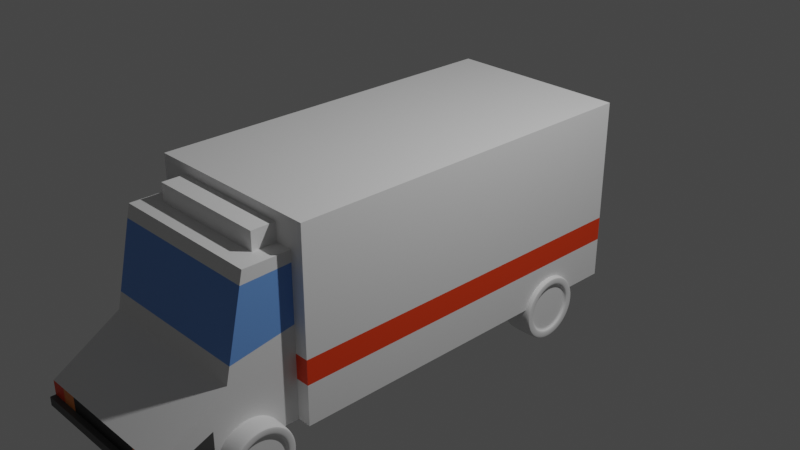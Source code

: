 # Source: ambulance.blend  (saved by Blender 3.4.6; exported with 4.5.12 LTS)
import bpy
from mathutils import Matrix  # noqa: F401  (used for matrix-valued properties, if any)

bpy.ops.wm.read_factory_settings(use_empty=True)
scene = bpy.context.scene
scene.name = 'Scene'

# ---- collections
col_collection = bpy.data.collections.new('Collection'); scene.collection.children.link(col_collection)

# ---- materials (node trees are filled in below, after node groups)
mat_white = bpy.data.materials.new('white')
mat_white.alpha_threshold = 0.0
mat_white.use_transparent_shadow = False
mat_white.roughness = 0.5
mat_white.line_color = (0.0, 0.0, 0.0, 1.0)
mat_red = bpy.data.materials.new('red')
mat_red.use_transparent_shadow = False
mat_black2 = bpy.data.materials.new('black2')
mat_black2.use_transparent_shadow = False
mat_black = bpy.data.materials.new('black')
mat_black.use_transparent_shadow = False
mat_window = bpy.data.materials.new('window')
mat_window.use_transparent_shadow = False
mat_orange = bpy.data.materials.new('orange')
mat_orange.use_transparent_shadow = False

# ---- node groups
ng_auto_smooth = bpy.data.node_groups.new('Auto Smooth', 'GeometryNodeTree')
_s = ng_auto_smooth.interface.new_socket(name='Geometry', in_out='OUTPUT', socket_type='NodeSocketGeometry')
_s = ng_auto_smooth.interface.new_socket(name='Geometry', in_out='INPUT', socket_type='NodeSocketGeometry')
_s = ng_auto_smooth.interface.new_socket(name='Angle', in_out='INPUT', socket_type='NodeSocketFloat')
_s.subtype = 'ANGLE'
_s.min_value = 0.0
_s.max_value = 3.142
ng_auto_smooth.is_modifier = True
_N = ng_auto_smooth.nodes; _L = ng_auto_smooth.links
n0 = _N.new('NodeGroupOutput'); n0.name = 'Group Output'; n0.location = (480, -100)
n1 = _N.new('NodeGroupInput'); n1.name = 'Group Input'; n1.location = (-420, -300)
n2 = _N.new('NodeGroupInput'); n2.name = 'Group Input.001'; n2.location = (-60, -100)
n3 = _N.new('GeometryNodeSetShadeSmooth'); n3.name = 'Set Shade Smooth'; n3.location = (120, -100)
n3.domain = 'EDGE'
n4 = _N.new('GeometryNodeSetShadeSmooth'); n4.name = 'Set Shade Smooth.001'; n4.location = (300, -100)
n5 = _N.new('GeometryNodeInputMeshEdgeAngle'); n5.name = 'Edge Angle'; n5.location = (-420, -220)
n6 = _N.new('GeometryNodeInputEdgeSmooth'); n6.name = 'Is Edge Smooth'; n6.location = (-60, -160)
n7 = _N.new('GeometryNodeInputShadeSmooth'); n7.name = 'Is Face Smooth'; n7.location = (-240, -340)
n8 = _N.new('FunctionNodeBooleanMath'); n8.name = 'Boolean Math'; n8.location = (-60, -220)
n9 = _N.new('FunctionNodeCompare'); n9.name = 'Compare'; n9.location = (-240, -180)
n9.operation = 'LESS_EQUAL'
_L.new(n5.outputs[0], n9.inputs[0])
_L.new(n4.outputs[0], n0.inputs[0])
_L.new(n1.outputs[1], n9.inputs[1])
_L.new(n9.outputs[0], n8.inputs[0])
_L.new(n7.outputs[0], n8.inputs[1])
_L.new(n2.outputs[0], n3.inputs[0])
_L.new(n6.outputs[0], n3.inputs[1])
_L.new(n3.outputs[0], n4.inputs[0])
_L.new(n8.outputs[0], n3.inputs[2])
n0.is_active_output = True

# ---- material node trees
mat_white.use_nodes = True; mat_white.node_tree.nodes.clear()
_N = mat_white.node_tree.nodes; _L = mat_white.node_tree.links
n0 = _N.new('ShaderNodeOutputMaterial'); n0.name = 'Material Output'; n0.location = (300, 300)
n1 = _N.new('ShaderNodeBsdfPrincipled'); n1.name = 'Principled BSDF'; n1.location = (10, 300)
n1.distribution = 'GGX'
n1.subsurface_method = 'RANDOM_WALK_SKIN'
n1.inputs[3].default_value = 1.45
n1.inputs[27].default_value = (0.0, 0.0, 0.0, 1.0)
n1.inputs[28].default_value = 1.0
_L.new(n1.outputs[0], n0.inputs[0])
n0.is_active_output = True
mat_red.use_nodes = True; mat_red.node_tree.nodes.clear()
_N = mat_red.node_tree.nodes; _L = mat_red.node_tree.links
n0 = _N.new('ShaderNodeBsdfPrincipled'); n0.name = 'プリンシプルBSDF'; n0.location = (10, 300)
n0.distribution = 'GGX'
n0.subsurface_method = 'RANDOM_WALK_SKIN'
n0.inputs[0].default_value = (0.8, 0.05025, 0.005119, 1.0)
n0.inputs[3].default_value = 1.45
n0.inputs[27].default_value = (0.0, 0.0, 0.0, 1.0)
n0.inputs[28].default_value = 1.0
n1 = _N.new('ShaderNodeOutputMaterial'); n1.name = 'マテリアル出力'; n1.location = (300, 300)
_L.new(n0.outputs[0], n1.inputs[0])
n1.is_active_output = True
mat_black2.use_nodes = True; mat_black2.node_tree.nodes.clear()
_N = mat_black2.node_tree.nodes; _L = mat_black2.node_tree.links
n0 = _N.new('ShaderNodeBsdfPrincipled'); n0.name = 'プリンシプルBSDF'; n0.location = (10, 300)
n0.distribution = 'GGX'
n0.subsurface_method = 'RANDOM_WALK_SKIN'
n0.inputs[0].default_value = (0.07324, 0.07324, 0.07324, 1.0)
n0.inputs[3].default_value = 1.45
n0.inputs[27].default_value = (0.0, 0.0, 0.0, 1.0)
n0.inputs[28].default_value = 1.0
n1 = _N.new('ShaderNodeOutputMaterial'); n1.name = 'マテリアル出力'; n1.location = (300, 300)
_L.new(n0.outputs[0], n1.inputs[0])
n1.is_active_output = True
mat_black.use_nodes = True; mat_black.node_tree.nodes.clear()
_N = mat_black.node_tree.nodes; _L = mat_black.node_tree.links
n0 = _N.new('ShaderNodeBsdfPrincipled'); n0.name = 'プリンシプルBSDF'; n0.location = (10, 300)
n0.distribution = 'GGX'
n0.subsurface_method = 'RANDOM_WALK_SKIN'
n0.inputs[0].default_value = (0.008076, 0.008076, 0.008076, 1.0)
n0.inputs[3].default_value = 1.45
n0.inputs[27].default_value = (0.0, 0.0, 0.0, 1.0)
n0.inputs[28].default_value = 1.0
n1 = _N.new('ShaderNodeOutputMaterial'); n1.name = 'マテリアル出力'; n1.location = (300, 300)
_L.new(n0.outputs[0], n1.inputs[0])
n1.is_active_output = True
mat_window.use_nodes = True; mat_window.node_tree.nodes.clear()
_N = mat_window.node_tree.nodes; _L = mat_window.node_tree.links
n0 = _N.new('ShaderNodeBsdfPrincipled'); n0.name = 'プリンシプルBSDF'; n0.location = (10, 300)
n0.distribution = 'GGX'
n0.subsurface_method = 'RANDOM_WALK_SKIN'
n0.inputs[0].default_value = (0.155, 0.346, 0.8, 1.0)
n0.inputs[3].default_value = 1.45
n0.inputs[27].default_value = (0.0, 0.0, 0.0, 1.0)
n0.inputs[28].default_value = 1.0
n1 = _N.new('ShaderNodeOutputMaterial'); n1.name = 'マテリアル出力'; n1.location = (300, 300)
_L.new(n0.outputs[0], n1.inputs[0])
n1.is_active_output = True
mat_orange.use_nodes = True; mat_orange.node_tree.nodes.clear()
_N = mat_orange.node_tree.nodes; _L = mat_orange.node_tree.links
n0 = _N.new('ShaderNodeBsdfPrincipled'); n0.name = 'プリンシプルBSDF'; n0.location = (10, 300)
n0.distribution = 'GGX'
n0.subsurface_method = 'RANDOM_WALK_SKIN'
n0.inputs[0].default_value = (0.8, 0.254, 0.04757, 1.0)
n0.inputs[3].default_value = 1.45
n0.inputs[27].default_value = (0.0, 0.0, 0.0, 1.0)
n0.inputs[28].default_value = 1.0
n1 = _N.new('ShaderNodeOutputMaterial'); n1.name = 'マテリアル出力'; n1.location = (300, 300)
_L.new(n0.outputs[0], n1.inputs[0])
n1.is_active_output = True

# ---- world
world_world = bpy.data.worlds.new('World'); scene.world = world_world
world_world.use_nodes = True; world_world.node_tree.nodes.clear()
_N = world_world.node_tree.nodes; _L = world_world.node_tree.links
n0 = _N.new('ShaderNodeOutputWorld'); n0.name = 'World Output'; n0.location = (300, 300)
n1 = _N.new('ShaderNodeBackground'); n1.name = 'Background'; n1.location = (10, 300)
n1.inputs[0].default_value = (0.05088, 0.05088, 0.05088, 1.0)
_L.new(n1.outputs[0], n0.inputs[0])
n0.is_active_output = True
world_world.color = (0.05088, 0.05088, 0.05088)
world_world.use_sun_shadow = False
world_world.sun_shadow_jitter_overblur = 0.0

# ---- cameras
cam_camera = bpy.data.cameras.new('Camera')
cam_camera.clip_end = 100.0
cam_camera.ortho_scale = 7.314

# ---- lights
light_light = bpy.data.lights.new('Light', 'POINT')
light_light.transmission_factor = 0.0
light_light.energy = 1000.0
light_light.shadow_soft_size = 0.1
light_light.shadow_maximum_resolution = 0.006
light_light.use_absolute_resolution = True

# ---- meshes
me_cube = bpy.data.meshes.new('Cube')
me_cube.from_pydata([(1.0, 1.0, 1.0), (1.0, 1.0, -1.0), (1.0, -1.0, 1.0), (1.0, -1.0, -1.0), (-1.0, 1.0, 1.0), (-1.0, 1.0, -1.0), (-1.0, -1.0, 1.0), (-1.0, -1.0, -1.0), (1.0, 1.0, -0.3119), (-1.0, -1.0, -0.3119), (1.0, -1.0, -0.3119), (-1.0, 1.0, -0.3119), (1.0, 1.0, -0.5723), (1.0, -1.0, -0.5723), (-1.0, 1.0, -0.5723), (-1.0, -1.0, -0.5723)], [], [(0, 4, 6, 2), (10, 2, 6, 9), (9, 6, 4, 11), (5, 1, 3, 7), (8, 0, 2, 10), (11, 4, 0, 8), (14, 11, 8, 12), (12, 8, 10, 13), (15, 9, 11, 14), (13, 10, 9, 15), (3, 13, 15, 7), (7, 15, 14, 5), (1, 12, 13, 3), (5, 14, 12, 1)])
me_cube.polygons.foreach_set('material_index', [0, 0, 0, 0, 0, 0, 1, 1, 1, 1, 0, 0, 0, 0])
_uv = me_cube.uv_layers.new(name='UVMap')
_uv.uv.foreach_set('vector', [0.625, 0.5, 0.875, 0.5, 0.875, 0.75, 0.625, 0.75, 0.461, 0.75, 0.625, 0.75, 0.625, 1.0, 0.461, 1.0, 0.461, 0.0, 0.625, 0.0, 0.625, 0.25, 0.461, 0.25, 0.125, 0.5, 0.375, 0.5, 0.375, 0.75, 0.125, 0.75, 0.461, 0.5, 0.625, 0.5, 0.625, 0.75, 0.461, 0.75, 0.461, 0.25, 0.625, 0.25, 0.625, 0.5, 0.461, 0.5, 0.4285, 0.25, 0.461, 0.25, 0.461, 0.5, 0.4285, 0.5, 0.4285, 0.5, 0.461, 0.5, 0.461, 0.75, 0.4285, 0.75, 0.4285, 0.0, 0.461, 0.0, 0.461, 0.25, 0.4285, 0.25, 0.4285, 0.75, 0.461, 0.75, 0.461, 1.0, 0.4285, 1.0, 0.375, 0.75, 0.4285, 0.75, 0.4285, 1.0, 0.375, 1.0, 0.375, 0.0, 0.4285, 0.0, 0.4285, 0.25, 0.375, 0.25, 0.375, 0.5, 0.4285, 0.5, 0.4285, 0.75, 0.375, 0.75, 0.375, 0.25, 0.4285, 0.25, 0.4285, 0.5, 0.375, 0.5])
me_cube.materials.append(mat_white)
me_cube.materials.append(mat_red)
me_cube.use_mirror_vertex_groups = False
me_cube.update()
me_cube_001 = bpy.data.meshes.new('Cube.001')
me_cube_001.from_pydata([(1.0, 1.0, 1.0), (1.0, 1.0, -1.0), (1.0, -0.1834, 1.0), (1.0, -1.0, -1.0), (-1.0, 1.0, 1.0), (-1.0, 1.0, -1.0), (-1.0, -0.1834, 1.0), (-1.0, -1.0, -1.0), (1.0, 1.0, 0.0), (-1.0, -0.6498, -0.1864), (1.0, -0.6498, -0.1864), (-1.0, 1.0, 0.0), (1.0, -2.151, -0.7095), (1.0, -2.151, -1.0), (-1.0, -2.151, -1.0), (-1.0, -2.151, -0.7095), (1.0, 1.0, -0.625), (1.0, -1.0, -0.625), (-1.0, 1.0, -0.625), (-1.0, -1.0, -0.625), (1.0, -2.151, -0.8911), (-1.0, -2.151, -0.8911), (1.0, -2.269, -0.8911), (1.0, -2.269, -1.0), (-1.0, -2.269, -1.0), (-1.0, -2.269, -0.8911), (-1.0, -0.247, 0.8381), (1.0, 1.0, 0.8636), (1.0, -0.247, 0.8381), (-1.0, 1.0, 0.8636), (1.0, 1.0, 0.173), (1.0, -0.5691, 0.01882), (-1.0, 1.0, 0.173), (-1.0, -0.5691, 0.01882), (0.5744, 1.0, -1.0), (-0.5744, 1.0, -1.0), (0.5744, -0.1834, 1.0), (-0.5744, -0.1834, 1.0), (-0.5744, -1.0, -1.0), (0.5744, -1.0, -1.0), (-0.5744, 1.0, 1.0), (0.5744, 1.0, 1.0), (0.5744, 1.0, 0.0), (-0.5744, 1.0, 0.0), (-0.5744, -0.6498, -0.1864), (0.5744, -0.6498, -0.1864), (-0.5744, -2.151, -1.0), (0.5744, -2.151, -1.0), (-0.5744, -2.151, -0.7095), (0.5744, -2.151, -0.7095), (0.5744, -2.151, -0.8911), (-0.5744, -2.151, -0.8911), (-0.5744, 1.0, -0.625), (0.5744, 1.0, -0.625), (0.5744, -2.269, -1.0), (-0.5744, -2.269, -1.0), (-0.5744, -2.269, -0.8911), (0.5744, -2.269, -0.8911), (-0.5744, 1.0, 0.8636), (0.5744, 1.0, 0.8636), (0.5744, -0.247, 0.8381), (-0.5744, -0.247, 0.8381), (0.5744, -0.5691, 0.01882), (-0.5744, -0.5691, 0.01882), (-0.5744, 1.0, 0.173), (0.5744, 1.0, 0.173), (-1.0, -2.151, -0.8003), (1.0, -2.151, -0.8003), (-0.5744, -2.151, -0.8003), (0.5744, -2.151, -0.8003), (0.7872, -2.151, -0.7095), (-0.7872, -2.151, -0.7095), (-0.7872, -2.151, -0.8911), (0.7872, -2.151, -0.8911), (-0.7872, -2.151, -0.8003), (0.7872, -2.151, -0.8003)], [], [(39, 3, 13, 47), (0, 41, 36, 2), (26, 6, 4, 29), (34, 53, 16, 1), (27, 0, 2, 28), (29, 4, 40, 58), (11, 32, 64, 43), (16, 8, 10, 17), (19, 9, 11, 18), (7, 38, 46, 14), (75, 70, 49, 69), (10, 31, 62, 45), (17, 10, 12, 67, 20), (19, 7, 14, 21), (9, 19, 21, 66, 15), (3, 17, 20, 13), (13, 20, 22, 23), (7, 19, 18, 5), (1, 16, 17, 3), (61, 37, 6, 26), (65, 59, 27, 30), (20, 73, 50, 57, 22), (14, 46, 55, 24), (21, 14, 24, 25), (32, 29, 58, 64), (30, 27, 28, 31), (33, 26, 29, 32), (31, 28, 60, 62), (10, 45, 49, 70, 12), (9, 33, 32, 11), (8, 30, 31, 10), (18, 11, 43, 52), (44, 63, 33, 9), (47, 13, 23, 54), (63, 61, 26, 33), (74, 71, 15, 66), (23, 22, 57, 54), (55, 56, 25, 24), (34, 1, 3, 39), (44, 9, 15, 71, 48), (51, 72, 21, 25, 56), (59, 41, 0, 27), (53, 42, 8, 16), (42, 65, 30, 8), (5, 18, 52, 35), (40, 4, 6, 37), (28, 2, 36, 60), (65, 42, 43, 64), (63, 44, 45, 62), (61, 63, 62, 60), (59, 65, 64, 58), (47, 54, 55, 46), (51, 56, 57, 50), (56, 55, 54, 57), (53, 34, 35, 52), (44, 48, 49, 45), (68, 51, 50, 69), (39, 47, 46, 38), (42, 53, 52, 43), (41, 59, 58, 40), (34, 39, 38, 35), (37, 61, 60, 36), (40, 37, 36, 41), (5, 35, 38, 7), (48, 68, 69, 49), (72, 74, 66, 21), (51, 68, 74, 72), (68, 48, 71, 74), (73, 75, 69, 50), (20, 67, 75, 73), (67, 12, 70, 75)])
me_cube_001.polygons.foreach_set('material_index', [1, 3, 3, 3, 3, 3, 3, 3, 3, 1, 5, 3, 3, 1, 3, 1, 1, 3, 3, 3, 3, 1, 1, 1, 3, 4, 4, 4, 3, 3, 3, 3, 3, 1, 4, 0, 1, 1, 3, 3, 1, 3, 3, 3, 3, 3, 3, 3, 3, 4, 3, 1, 1, 1, 3, 3, 2, 1, 3, 3, 3, 3, 3, 3, 2, 0, 5, 5, 5, 0, 0])
_uv = me_cube_001.uv_layers.new(name='UVMap')
_uv.uv.foreach_set('vector', [0.3218, 0.75, 0.375, 0.75, 0.375, 0.75, 0.3218, 0.75, 0.625, 0.5, 0.6782, 0.5, 0.6782, 0.75, 0.625, 0.75, 0.6079, 0.0, 0.625, 0.0, 0.625, 0.25, 0.6079, 0.25, 0.375, 0.4468, 0.4219, 0.4468, 0.4219, 0.5, 0.375, 0.5, 0.6079, 0.5, 0.625, 0.5, 0.625, 0.75, 0.6079, 0.75, 0.6079, 0.25, 0.625, 0.25, 0.625, 0.3032, 0.6079, 0.3032, 0.5, 0.25, 0.5216, 0.25, 0.5216, 0.3032, 0.5, 0.3032, 0.4219, 0.5, 0.5, 0.5, 0.5, 0.75, 0.4219, 0.75, 0.4219, 0.0, 0.5, 0.0, 0.5, 0.25, 0.4219, 0.25, 0.125, 0.75, 0.1782, 0.75, 0.1782, 0.75, 0.125, 0.75, 0.4609, 0.7766, 0.5, 0.7766, 0.5, 0.8032, 0.4609, 0.8032, 0.5, 0.75, 0.5216, 0.75, 0.5216, 0.8032, 0.5, 0.8032, 0.4219, 0.75, 0.5, 0.75, 0.5, 0.75, 0.4609, 0.75, 0.4219, 0.75, 0.4219, 0.0, 0.375, 0.0, 0.375, 0.0, 0.4219, 0.0, 0.5, 0.0, 0.4219, 0.0, 0.4219, 0.0, 0.4609, 0.0, 0.5, 0.0, 0.375, 0.75, 0.4219, 0.75, 0.4219, 0.75, 0.375, 0.75, 0.375, 0.75, 0.4219, 0.75, 0.4219, 0.75, 0.375, 0.75, 0.375, 0.0, 0.4219, 0.0, 0.4219, 0.25, 0.375, 0.25, 0.375, 0.5, 0.4219, 0.5, 0.4219, 0.75, 0.375, 0.75, 0.6079, 0.9468, 0.625, 0.9468, 0.625, 1.0, 0.6079, 1.0, 0.5216, 0.4468, 0.6079, 0.4468, 0.6079, 0.5, 0.5216, 0.5, 0.4219, 0.75, 0.4219, 0.7766, 0.4219, 0.8032, 0.4219, 0.8032, 0.4219, 0.75, 0.125, 0.75, 0.1782, 0.75, 0.1782, 0.75, 0.125, 0.75, 0.4219, 0.0, 0.375, 0.0, 0.375, 0.0, 0.4219, 0.0, 0.5216, 0.25, 0.6079, 0.25, 0.6079, 0.3032, 0.5216, 0.3032, 0.5216, 0.5, 0.6079, 0.5, 0.6079, 0.75, 0.5216, 0.75, 0.5216, 0.0, 0.6079, 0.0, 0.6079, 0.25, 0.5216, 0.25, 0.5216, 0.75, 0.6079, 0.75, 0.6079, 0.8032, 0.5216, 0.8032, 0.5, 0.75, 0.5, 0.8032, 0.5, 0.8032, 0.5, 0.7766, 0.5, 0.75, 0.5, 0.0, 0.5216, 0.0, 0.5216, 0.25, 0.5, 0.25, 0.5, 0.5, 0.5216, 0.5, 0.5216, 0.75, 0.5, 0.75, 0.4219, 0.25, 0.5, 0.25, 0.5, 0.3032, 0.4219, 0.3032, 0.5, 0.9468, 0.5216, 0.9468, 0.5216, 1.0, 0.5, 1.0, 0.3218, 0.75, 0.375, 0.75, 0.375, 0.75, 0.3218, 0.75, 0.5216, 0.9468, 0.6079, 0.9468, 0.6079, 1.0, 0.5216, 1.0, 0.4609, 0.9734, 0.5, 0.9734, 0.5, 1.0, 0.4609, 1.0, 0.375, 0.75, 0.4219, 0.75, 0.4219, 0.8032, 0.375, 0.8032, 0.375, 0.9468, 0.4219, 0.9468, 0.4219, 1.0, 0.375, 1.0, 0.3218, 0.5, 0.375, 0.5, 0.375, 0.75, 0.3218, 0.75, 0.5, 0.9468, 0.5, 1.0, 0.5, 1.0, 0.5, 0.9734, 0.5, 0.9468, 0.4219, 0.9468, 0.4219, 0.9734, 0.4219, 1.0, 0.4219, 1.0, 0.4219, 0.9468, 0.6079, 0.4468, 0.625, 0.4468, 0.625, 0.5, 0.6079, 0.5, 0.4219, 0.4468, 0.5, 0.4468, 0.5, 0.5, 0.4219, 0.5, 0.5, 0.4468, 0.5216, 0.4468, 0.5216, 0.5, 0.5, 0.5, 0.375, 0.25, 0.4219, 0.25, 0.4219, 0.3032, 0.375, 0.3032, 0.8218, 0.5, 0.875, 0.5, 0.875, 0.75, 0.8218, 0.75, 0.6079, 0.75, 0.625, 0.75, 0.625, 0.8032, 0.6079, 0.8032, 0.5216, 0.4468, 0.5, 0.4468, 0.5, 0.3032, 0.5216, 0.3032, 0.5216, 0.9468, 0.5, 0.9468, 0.5, 0.8032, 0.5216, 0.8032, 0.6079, 0.9468, 0.5216, 0.9468, 0.5216, 0.8032, 0.6079, 0.8032, 0.6079, 0.4468, 0.5216, 0.4468, 0.5216, 0.3032, 0.6079, 0.3032, 0.3218, 0.75, 0.3218, 0.75, 0.1782, 0.75, 0.1782, 0.75, 0.4219, 0.9468, 0.4219, 0.9468, 0.4219, 0.8032, 0.4219, 0.8032, 0.4219, 0.9468, 0.375, 0.9468, 0.375, 0.8032, 0.4219, 0.8032, 0.4219, 0.4468, 0.375, 0.4468, 0.375, 0.3032, 0.4219, 0.3032, 0.5, 0.9468, 0.5, 0.9468, 0.5, 0.8032, 0.5, 0.8032, 0.4609, 0.9468, 0.4219, 0.9468, 0.4219, 0.8032, 0.4609, 0.8032, 0.3218, 0.75, 0.3218, 0.75, 0.1782, 0.75, 0.1782, 0.75, 0.5, 0.4468, 0.4219, 0.4468, 0.4219, 0.3032, 0.5, 0.3032, 0.625, 0.4468, 0.6079, 0.4468, 0.6079, 0.3032, 0.625, 0.3032, 0.3218, 0.5, 0.3218, 0.75, 0.1782, 0.75, 0.1782, 0.5, 0.625, 0.9468, 0.6079, 0.9468, 0.6079, 0.8032, 0.625, 0.8032, 0.8218, 0.5, 0.8218, 0.75, 0.6782, 0.75, 0.6782, 0.5, 0.125, 0.5, 0.1782, 0.5, 0.1782, 0.75, 0.125, 0.75, 0.5, 0.9468, 0.4609, 0.9468, 0.4609, 0.8032, 0.5, 0.8032, 0.4219, 0.9734, 0.4609, 0.9734, 0.4609, 1.0, 0.4219, 1.0, 0.4219, 0.9468, 0.4609, 0.9468, 0.4609, 0.9734, 0.4219, 0.9734, 0.4609, 0.9468, 0.5, 0.9468, 0.5, 0.9734, 0.4609, 0.9734, 0.4219, 0.7766, 0.4609, 0.7766, 0.4609, 0.8032, 0.4219, 0.8032, 0.4219, 0.75, 0.4609, 0.75, 0.4609, 0.7766, 0.4219, 0.7766, 0.4609, 0.75, 0.5, 0.75, 0.5, 0.7766, 0.4609, 0.7766])
me_cube_001.materials.append(mat_red)
me_cube_001.materials.append(mat_black2)
me_cube_001.materials.append(mat_black)
me_cube_001.materials.append(mat_white)
me_cube_001.materials.append(mat_window)
me_cube_001.materials.append(mat_orange)
me_cube_001.use_mirror_vertex_groups = False
me_cube_001.update()
me_x = bpy.data.meshes.new('立方体')
me_x.from_pydata([(-1.0, -1.0, -1.0), (-1.0, -1.0, 1.0), (-1.0, 1.0, -1.0), (-1.0, 1.0, 1.0), (1.0, -1.0, -1.0), (1.0, -1.0, 1.0), (1.0, 1.0, -1.0), (1.0, 1.0, 1.0)], [], [(0, 1, 3, 2), (2, 3, 7, 6), (6, 7, 5, 4), (4, 5, 1, 0), (2, 6, 4, 0), (7, 3, 1, 5)])
_uv = me_x.uv_layers.new(name='UVマップ')
_uv.uv.foreach_set('vector', [0.375, 0.0, 0.625, 0.0, 0.625, 0.25, 0.375, 0.25, 0.375, 0.25, 0.625, 0.25, 0.625, 0.5, 0.375, 0.5, 0.375, 0.5, 0.625, 0.5, 0.625, 0.75, 0.375, 0.75, 0.375, 0.75, 0.625, 0.75, 0.625, 1.0, 0.375, 1.0, 0.125, 0.5, 0.375, 0.5, 0.375, 0.75, 0.125, 0.75, 0.625, 0.5, 0.875, 0.5, 0.875, 0.75, 0.625, 0.75])
me_x.update()
me_x_1 = bpy.data.meshes.new('円柱')
me_x_1.from_pydata([(0.0, 1.0, -1.0), (0.0, 0.7453, 1.0), (0.1951, 0.9808, -1.0), (0.1454, 0.7309, 1.0), (0.3827, 0.9239, -1.0), (0.2852, 0.6885, 1.0), (0.5556, 0.8315, -1.0), (0.414, 0.6197, 1.0), (0.7071, 0.7071, -1.0), (0.527, 0.527, 1.0), (0.8315, 0.5556, -1.0), (0.6197, 0.414, 1.0), (0.9239, 0.3827, -1.0), (0.6885, 0.2852, 1.0), (0.9808, 0.1951, -1.0), (0.7309, 0.1454, 1.0), (1.0, 0.0, -1.0), (0.7453, 0.0, 1.0), (0.9808, -0.1951, -1.0), (0.7309, -0.1454, 1.0), (0.9239, -0.3827, -1.0), (0.6885, -0.2852, 1.0), (0.8315, -0.5556, -1.0), (0.6197, -0.414, 1.0), (0.7071, -0.7071, -1.0), (0.527, -0.527, 1.0), (0.5556, -0.8315, -1.0), (0.414, -0.6197, 1.0), (0.3827, -0.9239, -1.0), (0.2852, -0.6885, 1.0), (0.1951, -0.9808, -1.0), (0.1454, -0.7309, 1.0), (0.0, -1.0, -1.0), (0.0, -0.7453, 1.0), (-0.1951, -0.9808, -1.0), (-0.1454, -0.7309, 1.0), (-0.3827, -0.9239, -1.0), (-0.2852, -0.6885, 1.0), (-0.5556, -0.8315, -1.0), (-0.414, -0.6197, 1.0), (-0.7071, -0.7071, -1.0), (-0.527, -0.527, 1.0), (-0.8315, -0.5556, -1.0), (-0.6197, -0.414, 1.0), (-0.9239, -0.3827, -1.0), (-0.6885, -0.2852, 1.0), (-0.9808, -0.1951, -1.0), (-0.7309, -0.1454, 1.0), (-1.0, 0.0, -1.0), (-0.7453, 0.0, 1.0), (-0.9808, 0.1951, -1.0), (-0.7309, 0.1454, 1.0), (-0.9239, 0.3827, -1.0), (-0.6885, 0.2852, 1.0), (-0.8315, 0.5556, -1.0), (-0.6197, 0.414, 1.0), (-0.7071, 0.7071, -1.0), (-0.527, 0.527, 1.0), (-0.5556, 0.8315, -1.0), (-0.414, 0.6197, 1.0), (-0.3827, 0.9239, -1.0), (-0.2852, 0.6885, 1.0), (-0.1951, 0.9808, -1.0), (-0.1454, 0.7309, 1.0), (0.1951, 0.9808, 1.0), (0.0, 1.0, 1.0), (0.3827, 0.9239, 1.0), (0.5556, 0.8315, 1.0), (0.7071, 0.7071, 1.0), (0.8315, 0.5556, 1.0), (0.9239, 0.3827, 1.0), (0.9808, 0.1951, 1.0), (1.0, 0.0, 1.0), (0.9808, -0.1951, 1.0), (0.9239, -0.3827, 1.0), (0.8315, -0.5556, 1.0), (0.7071, -0.7071, 1.0), (0.5556, -0.8315, 1.0), (0.3827, -0.9239, 1.0), (0.1951, -0.9808, 1.0), (0.0, -1.0, 1.0), (-0.1951, -0.9808, 1.0), (-0.3827, -0.9239, 1.0), (-0.5556, -0.8315, 1.0), (-0.7071, -0.7071, 1.0), (-0.8315, -0.5556, 1.0), (-0.9239, -0.3827, 1.0), (-0.9808, -0.1951, 1.0), (-1.0, 0.0, 1.0), (-0.9808, 0.1951, 1.0), (-0.9239, 0.3827, 1.0), (-0.8315, 0.5556, 1.0), (-0.7071, 0.7071, 1.0), (-0.5556, 0.8315, 1.0), (-0.3827, 0.9239, 1.0), (-0.1951, 0.9808, 1.0), (0.1348, 0.6777, 0.8187), (4.441e-16, 0.691, 0.8187), (0.2644, 0.6384, 0.8187), (0.3839, 0.5746, 0.8187), (0.4886, 0.4886, 0.8187), (0.5746, 0.3839, 0.8187), (0.6384, 0.2644, 0.8187), (0.6777, 0.1348, 0.8187), (0.691, 0.0, 0.8187), (0.6777, -0.1348, 0.8187), (0.6384, -0.2644, 0.8187), (0.5746, -0.3839, 0.8187), (0.4886, -0.4886, 0.8187), (0.3839, -0.5746, 0.8187), (0.2644, -0.6384, 0.8187), (0.1348, -0.6777, 0.8187), (4.441e-16, -0.691, 0.8187), (-0.1348, -0.6777, 0.8187), (-0.2644, -0.6384, 0.8187), (-0.3839, -0.5746, 0.8187), (-0.4886, -0.4886, 0.8187), (-0.5746, -0.3839, 0.8187), (-0.6384, -0.2644, 0.8187), (-0.6777, -0.1348, 0.8187), (-0.691, 0.0, 0.8187), (-0.6777, 0.1348, 0.8187), (-0.6384, 0.2644, 0.8187), (-0.5746, 0.3839, 0.8187), (-0.4886, 0.4886, 0.8187), (-0.3839, 0.5746, 0.8187), (-0.2644, 0.6384, 0.8187), (-0.1348, 0.6777, 0.8187), (0.1454, 0.7309, 0.8187), (4.441e-16, 0.7453, 0.8187), (0.2852, 0.6885, 0.8187), (0.414, 0.6197, 0.8187), (0.527, 0.527, 0.8187), (0.6197, 0.414, 0.8187), (0.6885, 0.2852, 0.8187), (0.7309, 0.1454, 0.8187), (0.7453, 0.0, 0.8187), (0.7309, -0.1454, 0.8187), (0.6885, -0.2852, 0.8187), (0.6197, -0.414, 0.8187), (0.527, -0.527, 0.8187), (0.414, -0.6197, 0.8187), (0.2852, -0.6885, 0.8187), (0.1454, -0.7309, 0.8187), (4.441e-16, -0.7453, 0.8187), (-0.1454, -0.7309, 0.8187), (-0.2852, -0.6885, 0.8187), (-0.414, -0.6197, 0.8187), (-0.527, -0.527, 0.8187), (-0.6197, -0.414, 0.8187), (-0.6885, -0.2852, 0.8187), (-0.7309, -0.1454, 0.8187), (-0.7453, 0.0, 0.8187), (-0.7309, 0.1454, 0.8187), (-0.6885, 0.2852, 0.8187), (-0.6197, 0.414, 0.8187), (-0.527, 0.527, 0.8187), (-0.414, 0.6197, 0.8187), (-0.2852, 0.6885, 0.8187), (-0.1454, 0.7309, 0.8187)], [], [(0, 65, 64, 2), (2, 64, 66, 4), (4, 66, 67, 6), (6, 67, 68, 8), (8, 68, 69, 10), (10, 69, 70, 12), (12, 70, 71, 14), (14, 71, 72, 16), (16, 72, 73, 18), (18, 73, 74, 20), (20, 74, 75, 22), (22, 75, 76, 24), (24, 76, 77, 26), (26, 77, 78, 28), (28, 78, 79, 30), (30, 79, 80, 32), (32, 80, 81, 34), (34, 81, 82, 36), (36, 82, 83, 38), (38, 83, 84, 40), (40, 84, 85, 42), (42, 85, 86, 44), (44, 86, 87, 46), (46, 87, 88, 48), (48, 88, 89, 50), (50, 89, 90, 52), (52, 90, 91, 54), (54, 91, 92, 56), (56, 92, 93, 58), (58, 93, 94, 60), (1, 63, 159, 129), (60, 94, 95, 62), (62, 95, 65, 0), (0, 2, 4, 6, 8, 10, 12, 14, 16, 18, 20, 22, 24, 26, 28, 30, 32, 34, 36, 38, 40, 42, 44, 46, 48, 50, 52, 54, 56, 58, 60, 62), (1, 3, 64, 65), (3, 5, 66, 64), (5, 7, 67, 66), (7, 9, 68, 67), (9, 11, 69, 68), (11, 13, 70, 69), (13, 15, 71, 70), (15, 17, 72, 71), (17, 19, 73, 72), (19, 21, 74, 73), (21, 23, 75, 74), (23, 25, 76, 75), (25, 27, 77, 76), (27, 29, 78, 77), (29, 31, 79, 78), (31, 33, 80, 79), (33, 35, 81, 80), (35, 37, 82, 81), (37, 39, 83, 82), (39, 41, 84, 83), (41, 43, 85, 84), (43, 45, 86, 85), (45, 47, 87, 86), (47, 49, 88, 87), (49, 51, 89, 88), (51, 53, 90, 89), (53, 55, 91, 90), (55, 57, 92, 91), (57, 59, 93, 92), (59, 61, 94, 93), (61, 63, 95, 94), (63, 1, 65, 95), (96, 97, 127, 126, 125, 124, 123, 122, 121, 120, 119, 118, 117, 116, 115, 114, 113, 112, 111, 110, 109, 108, 107, 106, 105, 104, 103, 102, 101, 100, 99, 98), (39, 37, 146, 147), (13, 11, 133, 134), (41, 39, 147, 148), (15, 13, 134, 135), (43, 41, 148, 149), (17, 15, 135, 136), (45, 43, 149, 150), (19, 17, 136, 137), (47, 45, 150, 151), (21, 19, 137, 138), (49, 47, 151, 152), (23, 21, 138, 139), (51, 49, 152, 153), (25, 23, 139, 140), (53, 51, 153, 154), (27, 25, 140, 141), (55, 53, 154, 155), (29, 27, 141, 142), (3, 1, 129, 128), (57, 55, 155, 156), (31, 29, 142, 143), (5, 3, 128, 130), (59, 57, 156, 157), (33, 31, 143, 144), (7, 5, 130, 131), (61, 59, 157, 158), (35, 33, 144, 145), (9, 7, 131, 132), (63, 61, 158, 159), (37, 35, 145, 146), (11, 9, 132, 133), (97, 96, 128, 129), (96, 98, 130, 128), (98, 99, 131, 130), (99, 100, 132, 131), (100, 101, 133, 132), (101, 102, 134, 133), (102, 103, 135, 134), (103, 104, 136, 135), (104, 105, 137, 136), (105, 106, 138, 137), (106, 107, 139, 138), (107, 108, 140, 139), (108, 109, 141, 140), (109, 110, 142, 141), (110, 111, 143, 142), (111, 112, 144, 143), (112, 113, 145, 144), (113, 114, 146, 145), (114, 115, 147, 146), (115, 116, 148, 147), (116, 117, 149, 148), (117, 118, 150, 149), (118, 119, 151, 150), (119, 120, 152, 151), (120, 121, 153, 152), (121, 122, 154, 153), (122, 123, 155, 154), (123, 124, 156, 155), (124, 125, 157, 156), (125, 126, 158, 157), (126, 127, 159, 158), (127, 97, 129, 159)])
me_x_1.polygons.foreach_set('use_smooth', [True] * 130)
_uv = me_x_1.uv_layers.new(name='UVマップ')
_uv.uv.foreach_set('vector', [1.0, 0.5, 1.0, 1.0, 0.9688, 1.0, 0.9688, 0.5, 0.9688, 0.5, 0.9688, 1.0, 0.9375, 1.0, 0.9375, 0.5, 0.9375, 0.5, 0.9375, 1.0, 0.9062, 1.0, 0.9062, 0.5, 0.9062, 0.5, 0.9062, 1.0, 0.875, 1.0, 0.875, 0.5, 0.875, 0.5, 0.875, 1.0, 0.8438, 1.0, 0.8438, 0.5, 0.8438, 0.5, 0.8438, 1.0, 0.8125, 1.0, 0.8125, 0.5, 0.8125, 0.5, 0.8125, 1.0, 0.7812, 1.0, 0.7812, 0.5, 0.7812, 0.5, 0.7812, 1.0, 0.75, 1.0, 0.75, 0.5, 0.75, 0.5, 0.75, 1.0, 0.7188, 1.0, 0.7188, 0.5, 0.7188, 0.5, 0.7188, 1.0, 0.6875, 1.0, 0.6875, 0.5, 0.6875, 0.5, 0.6875, 1.0, 0.6562, 1.0, 0.6562, 0.5, 0.6562, 0.5, 0.6562, 1.0, 0.625, 1.0, 0.625, 0.5, 0.625, 0.5, 0.625, 1.0, 0.5938, 1.0, 0.5938, 0.5, 0.5938, 0.5, 0.5938, 1.0, 0.5625, 1.0, 0.5625, 0.5, 0.5625, 0.5, 0.5625, 1.0, 0.5312, 1.0, 0.5312, 0.5, 0.5312, 0.5, 0.5312, 1.0, 0.5, 1.0, 0.5, 0.5, 0.5, 0.5, 0.5, 1.0, 0.4688, 1.0, 0.4688, 0.5, 0.4688, 0.5, 0.4688, 1.0, 0.4375, 1.0, 0.4375, 0.5, 0.4375, 0.5, 0.4375, 1.0, 0.4062, 1.0, 0.4062, 0.5, 0.4062, 0.5, 0.4062, 1.0, 0.375, 1.0, 0.375, 0.5, 0.375, 0.5, 0.375, 1.0, 0.3438, 1.0, 0.3438, 0.5, 0.3438, 0.5, 0.3438, 1.0, 0.3125, 1.0, 0.3125, 0.5, 0.3125, 0.5, 0.3125, 1.0, 0.2812, 1.0, 0.2812, 0.5, 0.2812, 0.5, 0.2812, 1.0, 0.25, 1.0, 0.25, 0.5, 0.25, 0.5, 0.25, 1.0, 0.2188, 1.0, 0.2188, 0.5, 0.2188, 0.5, 0.2188, 1.0, 0.1875, 1.0, 0.1875, 0.5, 0.1875, 0.5, 0.1875, 1.0, 0.1562, 1.0, 0.1562, 0.5, 0.1562, 0.5, 0.1562, 1.0, 0.125, 1.0, 0.125, 0.5, 0.125, 0.5, 0.125, 1.0, 0.09375, 1.0, 0.09375, 0.5, 0.09375, 0.5, 0.09375, 1.0, 0.0625, 1.0, 0.0625, 0.5, 0.25, 0.4289, 0.2151, 0.4254, 0.2151, 0.4254, 0.25, 0.4289, 0.0625, 0.5, 0.0625, 1.0, 0.03125, 1.0, 0.03125, 0.5, 0.03125, 0.5, 0.03125, 1.0, 0.0, 1.0, 0.0, 0.5, 0.75, 0.49, 0.7968, 0.4854, 0.8418, 0.4717, 0.8833, 0.4496, 0.9197, 0.4197, 0.9496, 0.3833, 0.9717, 0.3418, 0.9854, 0.2968, 0.99, 0.25, 0.9854, 0.2032, 0.9717, 0.1582, 0.9496, 0.1167, 0.9197, 0.08029, 0.8833, 0.05045, 0.8418, 0.02827, 0.7968, 0.01461, 0.75, 0.01, 0.7032, 0.01461, 0.6582, 0.02827, 0.6167, 0.05045, 0.5803, 0.08029, 0.5504, 0.1167, 0.5283, 0.1582, 0.5146, 0.2032, 0.51, 0.25, 0.5146, 0.2968, 0.5283, 0.3418, 0.5504, 0.3833, 0.5803, 0.4197, 0.6167, 0.4496, 0.6582, 0.4717, 0.7032, 0.4854, 0.25, 0.4289, 0.2849, 0.4254, 0.2968, 0.4854, 0.25, 0.49, 0.2849, 0.4254, 0.3184, 0.4152, 0.3418, 0.4717, 0.2968, 0.4854, 0.3184, 0.4152, 0.3494, 0.3987, 0.3833, 0.4496, 0.3418, 0.4717, 0.3494, 0.3987, 0.3765, 0.3765, 0.4197, 0.4197, 0.3833, 0.4496, 0.3765, 0.3765, 0.3987, 0.3494, 0.4496, 0.3833, 0.4197, 0.4197, 0.3987, 0.3494, 0.4152, 0.3184, 0.4717, 0.3418, 0.4496, 0.3833, 0.4152, 0.3184, 0.4254, 0.2849, 0.4854, 0.2968, 0.4717, 0.3418, 0.4254, 0.2849, 0.4289, 0.25, 0.49, 0.25, 0.4854, 0.2968, 0.4289, 0.25, 0.4254, 0.2151, 0.4854, 0.2032, 0.49, 0.25, 0.4254, 0.2151, 0.4152, 0.1816, 0.4717, 0.1582, 0.4854, 0.2032, 0.4152, 0.1816, 0.3987, 0.1506, 0.4496, 0.1167, 0.4717, 0.1582, 0.3987, 0.1506, 0.3765, 0.1235, 0.4197, 0.08029, 0.4496, 0.1167, 0.3765, 0.1235, 0.3494, 0.1013, 0.3833, 0.05045, 0.4197, 0.08029, 0.3494, 0.1013, 0.3184, 0.08475, 0.3418, 0.02827, 0.3833, 0.05045, 0.3184, 0.08475, 0.2849, 0.07458, 0.2968, 0.01461, 0.3418, 0.02827, 0.2849, 0.07458, 0.25, 0.07114, 0.25, 0.01, 0.2968, 0.01461, 0.25, 0.07114, 0.2151, 0.07458, 0.2032, 0.01461, 0.25, 0.01, 0.2151, 0.07458, 0.1816, 0.08475, 0.1582, 0.02827, 0.2032, 0.01461, 0.1816, 0.08475, 0.1506, 0.1013, 0.1167, 0.05045, 0.1582, 0.02827, 0.1506, 0.1013, 0.1235, 0.1235, 0.08029, 0.08029, 0.1167, 0.05045, 0.1235, 0.1235, 0.1013, 0.1506, 0.05045, 0.1167, 0.08029, 0.08029, 0.1013, 0.1506, 0.08475, 0.1816, 0.02827, 0.1582, 0.05045, 0.1167, 0.08475, 0.1816, 0.07458, 0.2151, 0.01461, 0.2032, 0.02827, 0.1582, 0.07458, 0.2151, 0.07114, 0.25, 0.01, 0.25, 0.01461, 0.2032, 0.07114, 0.25, 0.07458, 0.2849, 0.01461, 0.2968, 0.01, 0.25, 0.07458, 0.2849, 0.08475, 0.3184, 0.02827, 0.3418, 0.01461, 0.2968, 0.08475, 0.3184, 0.1013, 0.3494, 0.05045, 0.3833, 0.02827, 0.3418, 0.1013, 0.3494, 0.1235, 0.3765, 0.08029, 0.4197, 0.05045, 0.3833, 0.1235, 0.3765, 0.1506, 0.3987, 0.1167, 0.4496, 0.08029, 0.4197, 0.1506, 0.3987, 0.1816, 0.4152, 0.1582, 0.4717, 0.1167, 0.4496, 0.1816, 0.4152, 0.2151, 0.4254, 0.2032, 0.4854, 0.1582, 0.4717, 0.2151, 0.4254, 0.25, 0.4289, 0.25, 0.49, 0.2032, 0.4854, 0.2824, 0.4127, 0.25, 0.4158, 0.2176, 0.4127, 0.1865, 0.4032, 0.1579, 0.3879, 0.1327, 0.3673, 0.1121, 0.3421, 0.09678, 0.3135, 0.08734, 0.2824, 0.08415, 0.25, 0.08734, 0.2176, 0.09678, 0.1865, 0.1121, 0.1579, 0.1327, 0.1327, 0.1579, 0.1121, 0.1865, 0.09678, 0.2176, 0.08734, 0.25, 0.08415, 0.2824, 0.08734, 0.3135, 0.09678, 0.3421, 0.1121, 0.3673, 0.1327, 0.3879, 0.1579, 0.4032, 0.1865, 0.4127, 0.2176, 0.4158, 0.25, 0.4127, 0.2824, 0.4032, 0.3135, 0.3879, 0.3421, 0.3673, 0.3673, 0.3421, 0.3879, 0.3135, 0.4032, 0.1506, 0.1013, 0.1816, 0.08475, 0.1816, 0.08475, 0.1506, 0.1013, 0.4152, 0.3184, 0.3987, 0.3494, 0.3987, 0.3494, 0.4152, 0.3184, 0.1235, 0.1235, 0.1506, 0.1013, 0.1506, 0.1013, 0.1235, 0.1235, 0.4254, 0.2849, 0.4152, 0.3184, 0.4152, 0.3184, 0.4254, 0.2849, 0.1013, 0.1506, 0.1235, 0.1235, 0.1235, 0.1235, 0.1013, 0.1506, 0.4289, 0.25, 0.4254, 0.2849, 0.4254, 0.2849, 0.4289, 0.25, 0.08475, 0.1816, 0.1013, 0.1506, 0.1013, 0.1506, 0.08475, 0.1816, 0.4254, 0.2151, 0.4289, 0.25, 0.4289, 0.25, 0.4254, 0.2151, 0.07458, 0.2151, 0.08475, 0.1816, 0.08475, 0.1816, 0.07458, 0.2151, 0.4152, 0.1816, 0.4254, 0.2151, 0.4254, 0.2151, 0.4152, 0.1816, 0.07114, 0.25, 0.07458, 0.2151, 0.07458, 0.2151, 0.07114, 0.25, 0.3987, 0.1506, 0.4152, 0.1816, 0.4152, 0.1816, 0.3987, 0.1506, 0.07458, 0.2849, 0.07114, 0.25, 0.07114, 0.25, 0.07458, 0.2849, 0.3765, 0.1235, 0.3987, 0.1506, 0.3987, 0.1506, 0.3765, 0.1235, 0.08475, 0.3184, 0.07458, 0.2849, 0.07458, 0.2849, 0.08475, 0.3184, 0.3494, 0.1013, 0.3765, 0.1235, 0.3765, 0.1235, 0.3494, 0.1013, 0.1013, 0.3494, 0.08475, 0.3184, 0.08475, 0.3184, 0.1013, 0.3494, 0.3184, 0.08475, 0.3494, 0.1013, 0.3494, 0.1013, 0.3184, 0.08475, 0.2849, 0.4254, 0.25, 0.4289, 0.25, 0.4289, 0.2849, 0.4254, 0.1235, 0.3765, 0.1013, 0.3494, 0.1013, 0.3494, 0.1235, 0.3765, 0.2849, 0.07458, 0.3184, 0.08475, 0.3184, 0.08475, 0.2849, 0.07458, 0.3184, 0.4152, 0.2849, 0.4254, 0.2849, 0.4254, 0.3184, 0.4152, 0.1506, 0.3987, 0.1235, 0.3765, 0.1235, 0.3765, 0.1506, 0.3987, 0.25, 0.07114, 0.2849, 0.07458, 0.2849, 0.07458, 0.25, 0.07114, 0.3494, 0.3987, 0.3184, 0.4152, 0.3184, 0.4152, 0.3494, 0.3987, 0.1816, 0.4152, 0.1506, 0.3987, 0.1506, 0.3987, 0.1816, 0.4152, 0.2151, 0.07458, 0.25, 0.07114, 0.25, 0.07114, 0.2151, 0.07458, 0.3765, 0.3765, 0.3494, 0.3987, 0.3494, 0.3987, 0.3765, 0.3765, 0.2151, 0.4254, 0.1816, 0.4152, 0.1816, 0.4152, 0.2151, 0.4254, 0.1816, 0.08475, 0.2151, 0.07458, 0.2151, 0.07458, 0.1816, 0.08475, 0.3987, 0.3494, 0.3765, 0.3765, 0.3765, 0.3765, 0.3987, 0.3494, 0.25, 0.4158, 0.2824, 0.4127, 0.2849, 0.4254, 0.25, 0.4289, 0.2824, 0.4127, 0.3135, 0.4032, 0.3184, 0.4152, 0.2849, 0.4254, 0.3135, 0.4032, 0.3421, 0.3879, 0.3494, 0.3987, 0.3184, 0.4152, 0.3421, 0.3879, 0.3673, 0.3673, 0.3765, 0.3765, 0.3494, 0.3987, 0.3673, 0.3673, 0.3879, 0.3421, 0.3987, 0.3494, 0.3765, 0.3765, 0.3879, 0.3421, 0.4032, 0.3135, 0.4152, 0.3184, 0.3987, 0.3494, 0.4032, 0.3135, 0.4127, 0.2824, 0.4254, 0.2849, 0.4152, 0.3184, 0.4127, 0.2824, 0.4158, 0.25, 0.4289, 0.25, 0.4254, 0.2849, 0.4158, 0.25, 0.4127, 0.2176, 0.4254, 0.2151, 0.4289, 0.25, 0.4127, 0.2176, 0.4032, 0.1865, 0.4152, 0.1816, 0.4254, 0.2151, 0.4032, 0.1865, 0.3879, 0.1579, 0.3987, 0.1506, 0.4152, 0.1816, 0.3879, 0.1579, 0.3673, 0.1327, 0.3765, 0.1235, 0.3987, 0.1506, 0.3673, 0.1327, 0.3421, 0.1121, 0.3494, 0.1013, 0.3765, 0.1235, 0.3421, 0.1121, 0.3135, 0.09678, 0.3184, 0.08475, 0.3494, 0.1013, 0.3135, 0.09678, 0.2824, 0.08734, 0.2849, 0.07458, 0.3184, 0.08475, 0.2824, 0.08734, 0.25, 0.08415, 0.25, 0.07114, 0.2849, 0.07458, 0.25, 0.08415, 0.2176, 0.08734, 0.2151, 0.07458, 0.25, 0.07114, 0.2176, 0.08734, 0.1865, 0.09678, 0.1816, 0.08475, 0.2151, 0.07458, 0.1865, 0.09678, 0.1579, 0.1121, 0.1506, 0.1013, 0.1816, 0.08475, 0.1579, 0.1121, 0.1327, 0.1327, 0.1235, 0.1235, 0.1506, 0.1013, 0.1327, 0.1327, 0.1121, 0.1579, 0.1013, 0.1506, 0.1235, 0.1235, 0.1121, 0.1579, 0.09678, 0.1865, 0.08475, 0.1816, 0.1013, 0.1506, 0.09678, 0.1865, 0.08734, 0.2176, 0.07458, 0.2151, 0.08475, 0.1816, 0.08734, 0.2176, 0.08415, 0.25, 0.07114, 0.25, 0.07458, 0.2151, 0.08415, 0.25, 0.08734, 0.2824, 0.07458, 0.2849, 0.07114, 0.25, 0.08734, 0.2824, 0.09678, 0.3135, 0.08475, 0.3184, 0.07458, 0.2849, 0.09678, 0.3135, 0.1121, 0.3421, 0.1013, 0.3494, 0.08475, 0.3184, 0.1121, 0.3421, 0.1327, 0.3673, 0.1235, 0.3765, 0.1013, 0.3494, 0.1327, 0.3673, 0.1579, 0.3879, 0.1506, 0.3987, 0.1235, 0.3765, 0.1579, 0.3879, 0.1865, 0.4032, 0.1816, 0.4152, 0.1506, 0.3987, 0.1865, 0.4032, 0.2176, 0.4127, 0.2151, 0.4254, 0.1816, 0.4152, 0.2176, 0.4127, 0.25, 0.4158, 0.25, 0.4289, 0.2151, 0.4254])
me_x_1.update()
me_001 = bpy.data.meshes.new('円柱.001')
me_001.from_pydata([(0.0, 1.0, -1.0), (0.0, 0.7453, 1.0), (0.1951, 0.9808, -1.0), (0.1454, 0.7309, 1.0), (0.3827, 0.9239, -1.0), (0.2852, 0.6885, 1.0), (0.5556, 0.8315, -1.0), (0.414, 0.6197, 1.0), (0.7071, 0.7071, -1.0), (0.527, 0.527, 1.0), (0.8315, 0.5556, -1.0), (0.6197, 0.414, 1.0), (0.9239, 0.3827, -1.0), (0.6885, 0.2852, 1.0), (0.9808, 0.1951, -1.0), (0.7309, 0.1454, 1.0), (1.0, 0.0, -1.0), (0.7453, 0.0, 1.0), (0.9808, -0.1951, -1.0), (0.7309, -0.1454, 1.0), (0.9239, -0.3827, -1.0), (0.6885, -0.2852, 1.0), (0.8315, -0.5556, -1.0), (0.6197, -0.414, 1.0), (0.7071, -0.7071, -1.0), (0.527, -0.527, 1.0), (0.5556, -0.8315, -1.0), (0.414, -0.6197, 1.0), (0.3827, -0.9239, -1.0), (0.2852, -0.6885, 1.0), (0.1951, -0.9808, -1.0), (0.1454, -0.7309, 1.0), (0.0, -1.0, -1.0), (0.0, -0.7453, 1.0), (-0.1951, -0.9808, -1.0), (-0.1454, -0.7309, 1.0), (-0.3827, -0.9239, -1.0), (-0.2852, -0.6885, 1.0), (-0.5556, -0.8315, -1.0), (-0.414, -0.6197, 1.0), (-0.7071, -0.7071, -1.0), (-0.527, -0.527, 1.0), (-0.8315, -0.5556, -1.0), (-0.6197, -0.414, 1.0), (-0.9239, -0.3827, -1.0), (-0.6885, -0.2852, 1.0), (-0.9808, -0.1951, -1.0), (-0.7309, -0.1454, 1.0), (-1.0, 0.0, -1.0), (-0.7453, 0.0, 1.0), (-0.9808, 0.1951, -1.0), (-0.7309, 0.1454, 1.0), (-0.9239, 0.3827, -1.0), (-0.6885, 0.2852, 1.0), (-0.8315, 0.5556, -1.0), (-0.6197, 0.414, 1.0), (-0.7071, 0.7071, -1.0), (-0.527, 0.527, 1.0), (-0.5556, 0.8315, -1.0), (-0.414, 0.6197, 1.0), (-0.3827, 0.9239, -1.0), (-0.2852, 0.6885, 1.0), (-0.1951, 0.9808, -1.0), (-0.1454, 0.7309, 1.0), (0.1951, 0.9808, 1.0), (0.0, 1.0, 1.0), (0.3827, 0.9239, 1.0), (0.5556, 0.8315, 1.0), (0.7071, 0.7071, 1.0), (0.8315, 0.5556, 1.0), (0.9239, 0.3827, 1.0), (0.9808, 0.1951, 1.0), (1.0, 0.0, 1.0), (0.9808, -0.1951, 1.0), (0.9239, -0.3827, 1.0), (0.8315, -0.5556, 1.0), (0.7071, -0.7071, 1.0), (0.5556, -0.8315, 1.0), (0.3827, -0.9239, 1.0), (0.1951, -0.9808, 1.0), (0.0, -1.0, 1.0), (-0.1951, -0.9808, 1.0), (-0.3827, -0.9239, 1.0), (-0.5556, -0.8315, 1.0), (-0.7071, -0.7071, 1.0), (-0.8315, -0.5556, 1.0), (-0.9239, -0.3827, 1.0), (-0.9808, -0.1951, 1.0), (-1.0, 0.0, 1.0), (-0.9808, 0.1951, 1.0), (-0.9239, 0.3827, 1.0), (-0.8315, 0.5556, 1.0), (-0.7071, 0.7071, 1.0), (-0.5556, 0.8315, 1.0), (-0.3827, 0.9239, 1.0), (-0.1951, 0.9808, 1.0), (0.1348, 0.6777, 0.8187), (4.441e-16, 0.691, 0.8187), (0.2644, 0.6384, 0.8187), (0.3839, 0.5746, 0.8187), (0.4886, 0.4886, 0.8187), (0.5746, 0.3839, 0.8187), (0.6384, 0.2644, 0.8187), (0.6777, 0.1348, 0.8187), (0.691, 0.0, 0.8187), (0.6777, -0.1348, 0.8187), (0.6384, -0.2644, 0.8187), (0.5746, -0.3839, 0.8187), (0.4886, -0.4886, 0.8187), (0.3839, -0.5746, 0.8187), (0.2644, -0.6384, 0.8187), (0.1348, -0.6777, 0.8187), (4.441e-16, -0.691, 0.8187), (-0.1348, -0.6777, 0.8187), (-0.2644, -0.6384, 0.8187), (-0.3839, -0.5746, 0.8187), (-0.4886, -0.4886, 0.8187), (-0.5746, -0.3839, 0.8187), (-0.6384, -0.2644, 0.8187), (-0.6777, -0.1348, 0.8187), (-0.691, 0.0, 0.8187), (-0.6777, 0.1348, 0.8187), (-0.6384, 0.2644, 0.8187), (-0.5746, 0.3839, 0.8187), (-0.4886, 0.4886, 0.8187), (-0.3839, 0.5746, 0.8187), (-0.2644, 0.6384, 0.8187), (-0.1348, 0.6777, 0.8187), (0.1454, 0.7309, 0.8187), (4.441e-16, 0.7453, 0.8187), (0.2852, 0.6885, 0.8187), (0.414, 0.6197, 0.8187), (0.527, 0.527, 0.8187), (0.6197, 0.414, 0.8187), (0.6885, 0.2852, 0.8187), (0.7309, 0.1454, 0.8187), (0.7453, 0.0, 0.8187), (0.7309, -0.1454, 0.8187), (0.6885, -0.2852, 0.8187), (0.6197, -0.414, 0.8187), (0.527, -0.527, 0.8187), (0.414, -0.6197, 0.8187), (0.2852, -0.6885, 0.8187), (0.1454, -0.7309, 0.8187), (4.441e-16, -0.7453, 0.8187), (-0.1454, -0.7309, 0.8187), (-0.2852, -0.6885, 0.8187), (-0.414, -0.6197, 0.8187), (-0.527, -0.527, 0.8187), (-0.6197, -0.414, 0.8187), (-0.6885, -0.2852, 0.8187), (-0.7309, -0.1454, 0.8187), (-0.7453, 0.0, 0.8187), (-0.7309, 0.1454, 0.8187), (-0.6885, 0.2852, 0.8187), (-0.6197, 0.414, 0.8187), (-0.527, 0.527, 0.8187), (-0.414, 0.6197, 0.8187), (-0.2852, 0.6885, 0.8187), (-0.1454, 0.7309, 0.8187)], [], [(0, 65, 64, 2), (2, 64, 66, 4), (4, 66, 67, 6), (6, 67, 68, 8), (8, 68, 69, 10), (10, 69, 70, 12), (12, 70, 71, 14), (14, 71, 72, 16), (16, 72, 73, 18), (18, 73, 74, 20), (20, 74, 75, 22), (22, 75, 76, 24), (24, 76, 77, 26), (26, 77, 78, 28), (28, 78, 79, 30), (30, 79, 80, 32), (32, 80, 81, 34), (34, 81, 82, 36), (36, 82, 83, 38), (38, 83, 84, 40), (40, 84, 85, 42), (42, 85, 86, 44), (44, 86, 87, 46), (46, 87, 88, 48), (48, 88, 89, 50), (50, 89, 90, 52), (52, 90, 91, 54), (54, 91, 92, 56), (56, 92, 93, 58), (58, 93, 94, 60), (1, 63, 159, 129), (60, 94, 95, 62), (62, 95, 65, 0), (0, 2, 4, 6, 8, 10, 12, 14, 16, 18, 20, 22, 24, 26, 28, 30, 32, 34, 36, 38, 40, 42, 44, 46, 48, 50, 52, 54, 56, 58, 60, 62), (1, 3, 64, 65), (3, 5, 66, 64), (5, 7, 67, 66), (7, 9, 68, 67), (9, 11, 69, 68), (11, 13, 70, 69), (13, 15, 71, 70), (15, 17, 72, 71), (17, 19, 73, 72), (19, 21, 74, 73), (21, 23, 75, 74), (23, 25, 76, 75), (25, 27, 77, 76), (27, 29, 78, 77), (29, 31, 79, 78), (31, 33, 80, 79), (33, 35, 81, 80), (35, 37, 82, 81), (37, 39, 83, 82), (39, 41, 84, 83), (41, 43, 85, 84), (43, 45, 86, 85), (45, 47, 87, 86), (47, 49, 88, 87), (49, 51, 89, 88), (51, 53, 90, 89), (53, 55, 91, 90), (55, 57, 92, 91), (57, 59, 93, 92), (59, 61, 94, 93), (61, 63, 95, 94), (63, 1, 65, 95), (96, 97, 127, 126, 125, 124, 123, 122, 121, 120, 119, 118, 117, 116, 115, 114, 113, 112, 111, 110, 109, 108, 107, 106, 105, 104, 103, 102, 101, 100, 99, 98), (39, 37, 146, 147), (13, 11, 133, 134), (41, 39, 147, 148), (15, 13, 134, 135), (43, 41, 148, 149), (17, 15, 135, 136), (45, 43, 149, 150), (19, 17, 136, 137), (47, 45, 150, 151), (21, 19, 137, 138), (49, 47, 151, 152), (23, 21, 138, 139), (51, 49, 152, 153), (25, 23, 139, 140), (53, 51, 153, 154), (27, 25, 140, 141), (55, 53, 154, 155), (29, 27, 141, 142), (3, 1, 129, 128), (57, 55, 155, 156), (31, 29, 142, 143), (5, 3, 128, 130), (59, 57, 156, 157), (33, 31, 143, 144), (7, 5, 130, 131), (61, 59, 157, 158), (35, 33, 144, 145), (9, 7, 131, 132), (63, 61, 158, 159), (37, 35, 145, 146), (11, 9, 132, 133), (97, 96, 128, 129), (96, 98, 130, 128), (98, 99, 131, 130), (99, 100, 132, 131), (100, 101, 133, 132), (101, 102, 134, 133), (102, 103, 135, 134), (103, 104, 136, 135), (104, 105, 137, 136), (105, 106, 138, 137), (106, 107, 139, 138), (107, 108, 140, 139), (108, 109, 141, 140), (109, 110, 142, 141), (110, 111, 143, 142), (111, 112, 144, 143), (112, 113, 145, 144), (113, 114, 146, 145), (114, 115, 147, 146), (115, 116, 148, 147), (116, 117, 149, 148), (117, 118, 150, 149), (118, 119, 151, 150), (119, 120, 152, 151), (120, 121, 153, 152), (121, 122, 154, 153), (122, 123, 155, 154), (123, 124, 156, 155), (124, 125, 157, 156), (125, 126, 158, 157), (126, 127, 159, 158), (127, 97, 129, 159)])
me_001.polygons.foreach_set('use_smooth', [True] * 130)
_uv = me_001.uv_layers.new(name='UVマップ')
_uv.uv.foreach_set('vector', [1.0, 0.5, 1.0, 1.0, 0.9688, 1.0, 0.9688, 0.5, 0.9688, 0.5, 0.9688, 1.0, 0.9375, 1.0, 0.9375, 0.5, 0.9375, 0.5, 0.9375, 1.0, 0.9062, 1.0, 0.9062, 0.5, 0.9062, 0.5, 0.9062, 1.0, 0.875, 1.0, 0.875, 0.5, 0.875, 0.5, 0.875, 1.0, 0.8438, 1.0, 0.8438, 0.5, 0.8438, 0.5, 0.8438, 1.0, 0.8125, 1.0, 0.8125, 0.5, 0.8125, 0.5, 0.8125, 1.0, 0.7812, 1.0, 0.7812, 0.5, 0.7812, 0.5, 0.7812, 1.0, 0.75, 1.0, 0.75, 0.5, 0.75, 0.5, 0.75, 1.0, 0.7188, 1.0, 0.7188, 0.5, 0.7188, 0.5, 0.7188, 1.0, 0.6875, 1.0, 0.6875, 0.5, 0.6875, 0.5, 0.6875, 1.0, 0.6562, 1.0, 0.6562, 0.5, 0.6562, 0.5, 0.6562, 1.0, 0.625, 1.0, 0.625, 0.5, 0.625, 0.5, 0.625, 1.0, 0.5938, 1.0, 0.5938, 0.5, 0.5938, 0.5, 0.5938, 1.0, 0.5625, 1.0, 0.5625, 0.5, 0.5625, 0.5, 0.5625, 1.0, 0.5312, 1.0, 0.5312, 0.5, 0.5312, 0.5, 0.5312, 1.0, 0.5, 1.0, 0.5, 0.5, 0.5, 0.5, 0.5, 1.0, 0.4688, 1.0, 0.4688, 0.5, 0.4688, 0.5, 0.4688, 1.0, 0.4375, 1.0, 0.4375, 0.5, 0.4375, 0.5, 0.4375, 1.0, 0.4062, 1.0, 0.4062, 0.5, 0.4062, 0.5, 0.4062, 1.0, 0.375, 1.0, 0.375, 0.5, 0.375, 0.5, 0.375, 1.0, 0.3438, 1.0, 0.3438, 0.5, 0.3438, 0.5, 0.3438, 1.0, 0.3125, 1.0, 0.3125, 0.5, 0.3125, 0.5, 0.3125, 1.0, 0.2812, 1.0, 0.2812, 0.5, 0.2812, 0.5, 0.2812, 1.0, 0.25, 1.0, 0.25, 0.5, 0.25, 0.5, 0.25, 1.0, 0.2188, 1.0, 0.2188, 0.5, 0.2188, 0.5, 0.2188, 1.0, 0.1875, 1.0, 0.1875, 0.5, 0.1875, 0.5, 0.1875, 1.0, 0.1562, 1.0, 0.1562, 0.5, 0.1562, 0.5, 0.1562, 1.0, 0.125, 1.0, 0.125, 0.5, 0.125, 0.5, 0.125, 1.0, 0.09375, 1.0, 0.09375, 0.5, 0.09375, 0.5, 0.09375, 1.0, 0.0625, 1.0, 0.0625, 0.5, 0.25, 0.4289, 0.2151, 0.4254, 0.2151, 0.4254, 0.25, 0.4289, 0.0625, 0.5, 0.0625, 1.0, 0.03125, 1.0, 0.03125, 0.5, 0.03125, 0.5, 0.03125, 1.0, 0.0, 1.0, 0.0, 0.5, 0.75, 0.49, 0.7968, 0.4854, 0.8418, 0.4717, 0.8833, 0.4496, 0.9197, 0.4197, 0.9496, 0.3833, 0.9717, 0.3418, 0.9854, 0.2968, 0.99, 0.25, 0.9854, 0.2032, 0.9717, 0.1582, 0.9496, 0.1167, 0.9197, 0.08029, 0.8833, 0.05045, 0.8418, 0.02827, 0.7968, 0.01461, 0.75, 0.01, 0.7032, 0.01461, 0.6582, 0.02827, 0.6167, 0.05045, 0.5803, 0.08029, 0.5504, 0.1167, 0.5283, 0.1582, 0.5146, 0.2032, 0.51, 0.25, 0.5146, 0.2968, 0.5283, 0.3418, 0.5504, 0.3833, 0.5803, 0.4197, 0.6167, 0.4496, 0.6582, 0.4717, 0.7032, 0.4854, 0.25, 0.4289, 0.2849, 0.4254, 0.2968, 0.4854, 0.25, 0.49, 0.2849, 0.4254, 0.3184, 0.4152, 0.3418, 0.4717, 0.2968, 0.4854, 0.3184, 0.4152, 0.3494, 0.3987, 0.3833, 0.4496, 0.3418, 0.4717, 0.3494, 0.3987, 0.3765, 0.3765, 0.4197, 0.4197, 0.3833, 0.4496, 0.3765, 0.3765, 0.3987, 0.3494, 0.4496, 0.3833, 0.4197, 0.4197, 0.3987, 0.3494, 0.4152, 0.3184, 0.4717, 0.3418, 0.4496, 0.3833, 0.4152, 0.3184, 0.4254, 0.2849, 0.4854, 0.2968, 0.4717, 0.3418, 0.4254, 0.2849, 0.4289, 0.25, 0.49, 0.25, 0.4854, 0.2968, 0.4289, 0.25, 0.4254, 0.2151, 0.4854, 0.2032, 0.49, 0.25, 0.4254, 0.2151, 0.4152, 0.1816, 0.4717, 0.1582, 0.4854, 0.2032, 0.4152, 0.1816, 0.3987, 0.1506, 0.4496, 0.1167, 0.4717, 0.1582, 0.3987, 0.1506, 0.3765, 0.1235, 0.4197, 0.08029, 0.4496, 0.1167, 0.3765, 0.1235, 0.3494, 0.1013, 0.3833, 0.05045, 0.4197, 0.08029, 0.3494, 0.1013, 0.3184, 0.08475, 0.3418, 0.02827, 0.3833, 0.05045, 0.3184, 0.08475, 0.2849, 0.07458, 0.2968, 0.01461, 0.3418, 0.02827, 0.2849, 0.07458, 0.25, 0.07114, 0.25, 0.01, 0.2968, 0.01461, 0.25, 0.07114, 0.2151, 0.07458, 0.2032, 0.01461, 0.25, 0.01, 0.2151, 0.07458, 0.1816, 0.08475, 0.1582, 0.02827, 0.2032, 0.01461, 0.1816, 0.08475, 0.1506, 0.1013, 0.1167, 0.05045, 0.1582, 0.02827, 0.1506, 0.1013, 0.1235, 0.1235, 0.08029, 0.08029, 0.1167, 0.05045, 0.1235, 0.1235, 0.1013, 0.1506, 0.05045, 0.1167, 0.08029, 0.08029, 0.1013, 0.1506, 0.08475, 0.1816, 0.02827, 0.1582, 0.05045, 0.1167, 0.08475, 0.1816, 0.07458, 0.2151, 0.01461, 0.2032, 0.02827, 0.1582, 0.07458, 0.2151, 0.07114, 0.25, 0.01, 0.25, 0.01461, 0.2032, 0.07114, 0.25, 0.07458, 0.2849, 0.01461, 0.2968, 0.01, 0.25, 0.07458, 0.2849, 0.08475, 0.3184, 0.02827, 0.3418, 0.01461, 0.2968, 0.08475, 0.3184, 0.1013, 0.3494, 0.05045, 0.3833, 0.02827, 0.3418, 0.1013, 0.3494, 0.1235, 0.3765, 0.08029, 0.4197, 0.05045, 0.3833, 0.1235, 0.3765, 0.1506, 0.3987, 0.1167, 0.4496, 0.08029, 0.4197, 0.1506, 0.3987, 0.1816, 0.4152, 0.1582, 0.4717, 0.1167, 0.4496, 0.1816, 0.4152, 0.2151, 0.4254, 0.2032, 0.4854, 0.1582, 0.4717, 0.2151, 0.4254, 0.25, 0.4289, 0.25, 0.49, 0.2032, 0.4854, 0.2824, 0.4127, 0.25, 0.4158, 0.2176, 0.4127, 0.1865, 0.4032, 0.1579, 0.3879, 0.1327, 0.3673, 0.1121, 0.3421, 0.09678, 0.3135, 0.08734, 0.2824, 0.08415, 0.25, 0.08734, 0.2176, 0.09678, 0.1865, 0.1121, 0.1579, 0.1327, 0.1327, 0.1579, 0.1121, 0.1865, 0.09678, 0.2176, 0.08734, 0.25, 0.08415, 0.2824, 0.08734, 0.3135, 0.09678, 0.3421, 0.1121, 0.3673, 0.1327, 0.3879, 0.1579, 0.4032, 0.1865, 0.4127, 0.2176, 0.4158, 0.25, 0.4127, 0.2824, 0.4032, 0.3135, 0.3879, 0.3421, 0.3673, 0.3673, 0.3421, 0.3879, 0.3135, 0.4032, 0.1506, 0.1013, 0.1816, 0.08475, 0.1816, 0.08475, 0.1506, 0.1013, 0.4152, 0.3184, 0.3987, 0.3494, 0.3987, 0.3494, 0.4152, 0.3184, 0.1235, 0.1235, 0.1506, 0.1013, 0.1506, 0.1013, 0.1235, 0.1235, 0.4254, 0.2849, 0.4152, 0.3184, 0.4152, 0.3184, 0.4254, 0.2849, 0.1013, 0.1506, 0.1235, 0.1235, 0.1235, 0.1235, 0.1013, 0.1506, 0.4289, 0.25, 0.4254, 0.2849, 0.4254, 0.2849, 0.4289, 0.25, 0.08475, 0.1816, 0.1013, 0.1506, 0.1013, 0.1506, 0.08475, 0.1816, 0.4254, 0.2151, 0.4289, 0.25, 0.4289, 0.25, 0.4254, 0.2151, 0.07458, 0.2151, 0.08475, 0.1816, 0.08475, 0.1816, 0.07458, 0.2151, 0.4152, 0.1816, 0.4254, 0.2151, 0.4254, 0.2151, 0.4152, 0.1816, 0.07114, 0.25, 0.07458, 0.2151, 0.07458, 0.2151, 0.07114, 0.25, 0.3987, 0.1506, 0.4152, 0.1816, 0.4152, 0.1816, 0.3987, 0.1506, 0.07458, 0.2849, 0.07114, 0.25, 0.07114, 0.25, 0.07458, 0.2849, 0.3765, 0.1235, 0.3987, 0.1506, 0.3987, 0.1506, 0.3765, 0.1235, 0.08475, 0.3184, 0.07458, 0.2849, 0.07458, 0.2849, 0.08475, 0.3184, 0.3494, 0.1013, 0.3765, 0.1235, 0.3765, 0.1235, 0.3494, 0.1013, 0.1013, 0.3494, 0.08475, 0.3184, 0.08475, 0.3184, 0.1013, 0.3494, 0.3184, 0.08475, 0.3494, 0.1013, 0.3494, 0.1013, 0.3184, 0.08475, 0.2849, 0.4254, 0.25, 0.4289, 0.25, 0.4289, 0.2849, 0.4254, 0.1235, 0.3765, 0.1013, 0.3494, 0.1013, 0.3494, 0.1235, 0.3765, 0.2849, 0.07458, 0.3184, 0.08475, 0.3184, 0.08475, 0.2849, 0.07458, 0.3184, 0.4152, 0.2849, 0.4254, 0.2849, 0.4254, 0.3184, 0.4152, 0.1506, 0.3987, 0.1235, 0.3765, 0.1235, 0.3765, 0.1506, 0.3987, 0.25, 0.07114, 0.2849, 0.07458, 0.2849, 0.07458, 0.25, 0.07114, 0.3494, 0.3987, 0.3184, 0.4152, 0.3184, 0.4152, 0.3494, 0.3987, 0.1816, 0.4152, 0.1506, 0.3987, 0.1506, 0.3987, 0.1816, 0.4152, 0.2151, 0.07458, 0.25, 0.07114, 0.25, 0.07114, 0.2151, 0.07458, 0.3765, 0.3765, 0.3494, 0.3987, 0.3494, 0.3987, 0.3765, 0.3765, 0.2151, 0.4254, 0.1816, 0.4152, 0.1816, 0.4152, 0.2151, 0.4254, 0.1816, 0.08475, 0.2151, 0.07458, 0.2151, 0.07458, 0.1816, 0.08475, 0.3987, 0.3494, 0.3765, 0.3765, 0.3765, 0.3765, 0.3987, 0.3494, 0.25, 0.4158, 0.2824, 0.4127, 0.2849, 0.4254, 0.25, 0.4289, 0.2824, 0.4127, 0.3135, 0.4032, 0.3184, 0.4152, 0.2849, 0.4254, 0.3135, 0.4032, 0.3421, 0.3879, 0.3494, 0.3987, 0.3184, 0.4152, 0.3421, 0.3879, 0.3673, 0.3673, 0.3765, 0.3765, 0.3494, 0.3987, 0.3673, 0.3673, 0.3879, 0.3421, 0.3987, 0.3494, 0.3765, 0.3765, 0.3879, 0.3421, 0.4032, 0.3135, 0.4152, 0.3184, 0.3987, 0.3494, 0.4032, 0.3135, 0.4127, 0.2824, 0.4254, 0.2849, 0.4152, 0.3184, 0.4127, 0.2824, 0.4158, 0.25, 0.4289, 0.25, 0.4254, 0.2849, 0.4158, 0.25, 0.4127, 0.2176, 0.4254, 0.2151, 0.4289, 0.25, 0.4127, 0.2176, 0.4032, 0.1865, 0.4152, 0.1816, 0.4254, 0.2151, 0.4032, 0.1865, 0.3879, 0.1579, 0.3987, 0.1506, 0.4152, 0.1816, 0.3879, 0.1579, 0.3673, 0.1327, 0.3765, 0.1235, 0.3987, 0.1506, 0.3673, 0.1327, 0.3421, 0.1121, 0.3494, 0.1013, 0.3765, 0.1235, 0.3421, 0.1121, 0.3135, 0.09678, 0.3184, 0.08475, 0.3494, 0.1013, 0.3135, 0.09678, 0.2824, 0.08734, 0.2849, 0.07458, 0.3184, 0.08475, 0.2824, 0.08734, 0.25, 0.08415, 0.25, 0.07114, 0.2849, 0.07458, 0.25, 0.08415, 0.2176, 0.08734, 0.2151, 0.07458, 0.25, 0.07114, 0.2176, 0.08734, 0.1865, 0.09678, 0.1816, 0.08475, 0.2151, 0.07458, 0.1865, 0.09678, 0.1579, 0.1121, 0.1506, 0.1013, 0.1816, 0.08475, 0.1579, 0.1121, 0.1327, 0.1327, 0.1235, 0.1235, 0.1506, 0.1013, 0.1327, 0.1327, 0.1121, 0.1579, 0.1013, 0.1506, 0.1235, 0.1235, 0.1121, 0.1579, 0.09678, 0.1865, 0.08475, 0.1816, 0.1013, 0.1506, 0.09678, 0.1865, 0.08734, 0.2176, 0.07458, 0.2151, 0.08475, 0.1816, 0.08734, 0.2176, 0.08415, 0.25, 0.07114, 0.25, 0.07458, 0.2151, 0.08415, 0.25, 0.08734, 0.2824, 0.07458, 0.2849, 0.07114, 0.25, 0.08734, 0.2824, 0.09678, 0.3135, 0.08475, 0.3184, 0.07458, 0.2849, 0.09678, 0.3135, 0.1121, 0.3421, 0.1013, 0.3494, 0.08475, 0.3184, 0.1121, 0.3421, 0.1327, 0.3673, 0.1235, 0.3765, 0.1013, 0.3494, 0.1327, 0.3673, 0.1579, 0.3879, 0.1506, 0.3987, 0.1235, 0.3765, 0.1579, 0.3879, 0.1865, 0.4032, 0.1816, 0.4152, 0.1506, 0.3987, 0.1865, 0.4032, 0.2176, 0.4127, 0.2151, 0.4254, 0.1816, 0.4152, 0.2176, 0.4127, 0.25, 0.4158, 0.25, 0.4289, 0.2151, 0.4254])
me_001.update()

# ---- objects
ob_cube = bpy.data.objects.new('Cube', me_cube)
ob_light = bpy.data.objects.new('Light', light_light)
ob_camera = bpy.data.objects.new('Camera', cam_camera)
ob_cube_001 = bpy.data.objects.new('Cube.001', me_cube_001)
ob_x = bpy.data.objects.new('立方体', me_x)
ob_x_1 = bpy.data.objects.new('円柱', me_x_1)
ob_001 = bpy.data.objects.new('円柱.001', me_001)

# ---- transforms, parenting, visibility, modifiers, constraints
ob_cube.location = (0.0, 0.0, 0.0)
ob_cube.scale = (1.0, 2.027, 1.0)
ob_cube.lock_rotations_4d = False
ob_cube.empty_display_type = 'ARROWS'
ob_cube.lineart.crease_threshold = 0.0
ob_light.location = (4.076, 1.005, 5.904)
ob_light.rotation_euler = (0.6503, 0.05522, 1.866)
ob_light.lock_rotations_4d = False
ob_light.empty_display_type = 'ARROWS'
ob_light.color = (0.0, 0.0, 0.0, 0.0)
ob_light.lineart.crease_threshold = 0.0
ob_camera.location = (7.359, -6.926, 4.958)
ob_camera.rotation_euler = (1.109, 0.0, 0.8149)
ob_camera.lock_rotations_4d = False
ob_camera.empty_display_type = 'ARROWS'
ob_camera.color = (0.0, 0.0, 0.0, 0.0)
ob_camera.display_type = 'WIRE'
ob_camera.lineart.crease_threshold = 0.0
ob_cube_001.location = (0.0, -2.435, -0.1494)
ob_cube_001.scale = (0.851, 0.4841, 0.851)
ob_cube_001.lock_rotations_4d = False
ob_cube_001.empty_display_type = 'ARROWS'
ob_cube_001.lineart.crease_threshold = 0.0
ob_x.location = (0.0, -2.048, 0.66)
ob_x.scale = (0.6625, 0.2348, 0.2348)
ob_x_1.location = (0.8791, -2.567, -1.089)
ob_x_1.rotation_euler = (-0.0, 1.571, 0.0)
ob_x_1.scale = (0.3586, 0.3586, 0.174)
_m = ob_x_1.modifiers.new('ベベル', 'BEVEL')
_m = ob_x_1.modifiers.new('細分化', 'SUBSURF')
_m = ob_x_1.modifiers.new('ミラー', 'MIRROR')
_m.mirror_object = ob_cube_001
_m = ob_x_1.modifiers.new('Auto Smooth', 'NODES')
_m.node_group = ng_auto_smooth
_gi = [s.identifier for s in ng_auto_smooth.interface.items_tree if s.item_type == 'SOCKET' and s.in_out == 'INPUT']
_m[_gi[1]] = 0.5236  # Angle
ob_001.location = (0.8791, 1.212, -1.089)
ob_001.rotation_euler = (-0.0, 1.571, 0.0)
ob_001.scale = (0.3586, 0.3586, 0.174)
_m = ob_001.modifiers.new('ベベル', 'BEVEL')
_m = ob_001.modifiers.new('細分化', 'SUBSURF')
_m = ob_001.modifiers.new('ミラー', 'MIRROR')
_m.mirror_object = ob_cube
_m = ob_001.modifiers.new('Auto Smooth', 'NODES')
_m.node_group = ng_auto_smooth
_gi = [s.identifier for s in ng_auto_smooth.interface.items_tree if s.item_type == 'SOCKET' and s.in_out == 'INPUT']
_m[_gi[1]] = 0.5236  # Angle

# ---- collection membership
col_collection.objects.link(ob_cube)
col_collection.objects.link(ob_light)
col_collection.objects.link(ob_camera)
col_collection.objects.link(ob_cube_001)
col_collection.objects.link(ob_x)
col_collection.objects.link(ob_x_1)
col_collection.objects.link(ob_001)

# ---- scene / render settings (as saved in the file)
scene.camera = ob_camera
scene.frame_start = 1; scene.frame_end = 250; scene.frame_set(1)
scene.render.engine = 'BLENDER_EEVEE_NEXT'
scene.cycles.sampling_pattern = 'TABULATED_SOBOL'
scene.cycles.use_light_tree = False
scene.view_settings.view_transform = 'Filmic'
bpy.context.view_layer.update()
